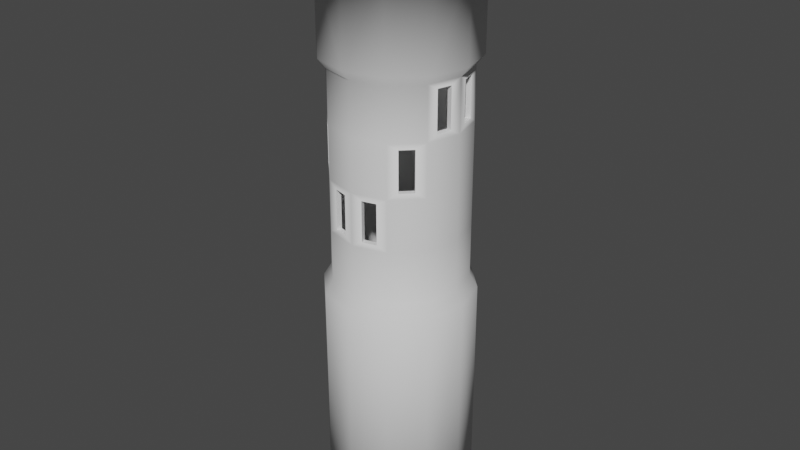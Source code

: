 # Source: TowerTurret.blend  (saved by Blender 2.82.7; exported with 4.5.12 LTS)
import bpy
from mathutils import Matrix  # noqa: F401  (used for matrix-valued properties, if any)

bpy.ops.wm.read_factory_settings(use_empty=True)
scene = bpy.context.scene
scene.name = 'Scene'

# ---- collections
col_collection = bpy.data.collections.new('Collection'); scene.collection.children.link(col_collection)

# ---- world
world_world = bpy.data.worlds.new('World'); scene.world = world_world
world_world.use_nodes = True; world_world.node_tree.nodes.clear()
_N = world_world.node_tree.nodes; _L = world_world.node_tree.links
n0 = _N.new('ShaderNodeOutputWorld'); n0.name = 'World Output'; n0.location = (300, 300)
n1 = _N.new('ShaderNodeBackground'); n1.name = 'Background'; n1.location = (10, 300)
n1.inputs[0].default_value = (0.05088, 0.05088, 0.05088, 1.0)
_L.new(n1.outputs[0], n0.inputs[0])
n0.is_active_output = True
world_world.color = (0.05088, 0.05088, 0.05088)
world_world.use_sun_shadow = False
world_world.sun_shadow_jitter_overblur = 0.0

# ---- meshes
me_cylinder = bpy.data.meshes.new('Cylinder')
me_cylinder.from_pydata([(1.51e-07, -1.0, -4.0), (1.51e-07, -1.0, 4.0), (-0.5, -0.866, -4.0), (-0.5, -0.866, 4.0), (-0.866, -0.5, -4.0), (-0.866, -0.5, 4.0), (-1.0, -4.649e-07, -4.0), (-1.0, -4.649e-07, 4.0), (1.51e-07, -1.0, 3.737), (-0.5, -0.866, 3.737), (-0.866, -0.5, 3.737), (-1.0, -4.649e-07, 3.737), (1.51e-07, -1.0, 3.463), (-0.5, -0.866, 3.463), (-0.866, -0.5, 3.463), (-1.0, -4.649e-07, 3.463), (1.378e-07, -0.8965, 2.162), (-0.4482, -0.7764, 2.162), (-0.7764, -0.4482, 2.162), (-0.8965, -4.171e-07, 2.162), (1.378e-07, -0.8965, -0.6213), (-0.4482, -0.7764, -0.6213), (-0.7764, -0.4482, -0.6213), (-0.8965, -4.171e-07, -0.6213), (1.51e-07, -1.0, -0.795), (-0.5, -0.866, -0.795), (-0.866, -0.5, -0.795), (-1.0, -4.649e-07, -0.795), (1.51e-07, -1.0, 2.292), (-0.5, -0.866, 2.292), (-0.866, -0.5, 2.292), (-1.0, -4.649e-07, 2.292), (-1.1, -5.13e-07, 3.707), (-1.069, -4.981e-07, 3.737), (-0.9526, -0.55, 3.707), (-0.9257, -0.5345, 3.737), (-0.55, -0.9526, 3.707), (-0.5345, -0.9257, 3.737), (1.667e-07, -1.1, 3.707), (1.618e-07, -1.069, 3.737), (1.667e-07, -1.1, 3.493), (1.618e-07, -1.069, 3.463), (-0.55, -0.9526, 3.493), (-0.5345, -0.9257, 3.463), (-0.9526, -0.55, 3.493), (-0.9257, -0.5345, 3.463), (-1.1, -5.13e-07, 3.493), (-1.069, -4.981e-07, 3.463), (1.378e-07, -0.8965, 1.466), (1.378e-07, -0.8965, 0.7703), (1.378e-07, -0.8965, 0.07447), (-0.4482, -0.7764, 1.466), (-0.4482, -0.7764, 0.7703), (-0.4482, -0.7764, 0.07447), (-0.7764, -0.4482, 1.466), (-0.7764, -0.4482, 0.7703), (-0.7764, -0.4482, 0.07447), (-0.8965, -4.171e-07, 1.466), (-0.8965, -4.171e-07, 0.7703), (-0.8965, -4.171e-07, 0.07447), (-0.8114, -0.3174, 1.543), (-0.8114, -0.3174, 2.085), (-0.8614, -0.1308, 2.085), (-0.8614, -0.1308, 1.543), (-0.1308, -0.8614, 0.1517), (-0.1308, -0.8614, 0.6931), (-0.3174, -0.8114, 0.6931), (-0.3174, -0.8114, 0.1517), (-0.544, -0.6806, 0.8475), (-0.544, -0.6806, 1.389), (-0.6806, -0.544, 1.389), (-0.6806, -0.544, 0.8475), (-0.1308, -0.8614, 0.6931), (-0.1308, -0.8614, 0.1517), (-0.8614, -0.1308, 2.085), (-0.8614, -0.1308, 1.543), (-0.8114, -0.3174, 2.085), (-0.8114, -0.3174, 1.543), (-0.3174, -0.8114, 0.1517), (-0.3174, -0.8114, 0.6931), (-0.544, -0.6806, 1.389), (-0.544, -0.6806, 0.8475), (-0.6806, -0.544, 0.8475), (-0.6806, -0.544, 1.389), (-0.1127, -0.7938, 0.6931), (-0.1127, -0.7938, 0.1517), (-0.7938, -0.1127, 2.085), (-0.7938, -0.1127, 1.543), (-0.7438, -0.2993, 2.085), (-0.7438, -0.2993, 1.543), (-0.2993, -0.7438, 0.1517), (-0.2993, -0.7438, 0.6931), (-0.4945, -0.6311, 1.389), (-0.4945, -0.6311, 0.8475), (-0.6311, -0.4945, 0.8475), (-0.6311, -0.4945, 1.389)], [], [(8, 1, 3, 9), (9, 3, 5, 10), (10, 5, 7, 11), (44, 34, 32, 46), (42, 36, 34, 44), (28, 12, 13, 29), (29, 13, 14, 30), (30, 14, 15, 31), (66, 67, 78, 79), (51, 17, 18, 54), (48, 16, 17, 51), (24, 20, 21, 25), (25, 21, 22, 26), (26, 22, 23, 27), (4, 26, 27, 6), (2, 25, 26, 4), (0, 24, 25, 2), (18, 30, 31, 19), (17, 29, 30, 18), (16, 28, 29, 17), (10, 11, 33, 35), (9, 10, 35, 37), (8, 9, 37, 39), (15, 14, 45, 47), (14, 13, 43, 45), (13, 12, 41, 43), (40, 38, 36, 42), (35, 33, 32, 34), (37, 35, 34, 36), (39, 37, 36, 38), (40, 42, 43, 41), (42, 44, 45, 43), (44, 46, 47, 45), (20, 50, 53, 21), (68, 69, 80, 81), (49, 48, 51, 52), (21, 53, 56, 22), (53, 52, 55, 56), (65, 66, 79, 72), (22, 56, 59, 23), (56, 55, 58, 59), (55, 54, 57, 58), (54, 18, 61, 60), (18, 19, 62, 61), (19, 57, 63, 62), (57, 54, 60, 63), (50, 49, 65, 64), (49, 52, 66, 65), (52, 53, 67, 66), (53, 50, 64, 67), (52, 51, 69, 68), (51, 54, 70, 69), (54, 55, 71, 70), (55, 52, 68, 71), (72, 79, 91, 84), (82, 81, 93, 94), (77, 76, 88, 89), (71, 68, 81, 82), (60, 61, 76, 77), (69, 70, 83, 80), (63, 60, 77, 75), (67, 64, 73, 78), (64, 65, 72, 73), (62, 63, 75, 74), (70, 71, 82, 83), (61, 62, 74, 76), (75, 77, 89, 87), (80, 83, 95, 92), (73, 72, 84, 85), (79, 78, 90, 91), (76, 74, 86, 88), (83, 82, 94, 95), (74, 75, 87, 86), (81, 80, 92, 93), (78, 73, 85, 90)])
me_cylinder.polygons.foreach_set('use_smooth', [1, 1, 1, 1, 1, 1, 1, 1, 1, 1, 1, 1, 1, 1, 1, 1, 1, 1, 1, 1, 1, 1, 1, 1, 1, 1, 1, 1, 1, 1, 1, 1, 1, 1, 1, 1, 1, 1, 1, 1, 1, 1, 1, 1, 1, 1, 1, 1, 1, 1, 1, 1, 1, 1, 0, 0, 0, 1, 1, 1, 1, 1, 1, 1, 1, 1, 0, 0, 0, 0, 0, 0, 0, 0, 0])
_uv = me_cylinder.uv_layers.new(name='UVMap')
_uv.uv.foreach_set('vector', [0.5, 0.9836, 0.5, 1.0, 0.4167, 1.0, 0.4167, 0.9836, 0.4167, 0.9836, 0.4167, 1.0, 0.3333, 1.0, 0.3333, 0.9836, 0.3333, 0.9836, 0.3333, 1.0, 0.25, 1.0, 0.25, 0.9836, 0.3333, 0.9683, 0.3333, 0.9817, 0.25, 0.9817, 0.25, 0.9683, 0.4167, 0.9683, 0.4167, 0.9817, 0.3333, 0.9817, 0.3333, 0.9683, 0.5, 0.8933, 0.5, 0.9665, 0.4167, 0.9665, 0.4167, 0.8933, 0.4167, 0.8933, 0.4167, 0.9665, 0.3333, 0.9665, 0.3333, 0.8933, 0.3333, 0.8933, 0.3333, 0.9665, 0.25, 0.9665, 0.25, 0.8933, 0.4256, 0.795, 0.4256, 0.7578, 0.4256, 0.7578, 0.4256, 0.795, 0.4167, 0.8416, 0.4167, 0.8851, 0.3333, 0.8851, 0.3333, 0.8416, 0.5, 0.8416, 0.5, 0.8851, 0.4167, 0.8851, 0.4167, 0.8416, 0.5, 0.7003, 0.5, 0.7112, 0.4167, 0.7112, 0.4167, 0.7003, 0.4167, 0.7003, 0.4167, 0.7112, 0.3333, 0.7112, 0.3333, 0.7003, 0.3333, 0.7003, 0.3333, 0.7112, 0.25, 0.7112, 0.25, 0.7003, 0.3333, 0.5, 0.3333, 0.7003, 0.25, 0.7003, 0.25, 0.5, 0.4167, 0.5, 0.4167, 0.7003, 0.3333, 0.7003, 0.3333, 0.5, 0.5, 0.5, 0.5, 0.7003, 0.4167, 0.7003, 0.4167, 0.5, 0.3333, 0.8851, 0.3333, 0.8933, 0.25, 0.8933, 0.25, 0.8851, 0.4167, 0.8851, 0.4167, 0.8933, 0.3333, 0.8933, 0.3333, 0.8851, 0.5, 0.8851, 0.5, 0.8933, 0.4167, 0.8933, 0.4167, 0.8851, 0.3333, 0.9836, 0.25, 0.9836, 0.25, 0.9836, 0.3333, 0.9836, 0.4167, 0.9836, 0.3333, 0.9836, 0.3333, 0.9836, 0.4167, 0.9836, 0.5, 0.9836, 0.4167, 0.9836, 0.4167, 0.9836, 0.5, 0.9836, 0.25, 0.9665, 0.3333, 0.9665, 0.3333, 0.9665, 0.25, 0.9665, 0.3333, 0.9665, 0.4167, 0.9665, 0.4167, 0.9665, 0.3333, 0.9665, 0.4167, 0.9665, 0.5, 0.9665, 0.5, 0.9665, 0.4167, 0.9665, 0.5, 0.9683, 0.5, 0.9817, 0.4167, 0.9817, 0.4167, 0.9683, 0.3333, 0.9836, 0.25, 0.9836, 0.25, 0.9817, 0.3333, 0.9817, 0.4167, 0.9836, 0.3333, 0.9836, 0.3333, 0.9817, 0.4167, 0.9817, 0.5, 0.9836, 0.4167, 0.9836, 0.4167, 0.9817, 0.5, 0.9817, 0.5, 0.9683, 0.4167, 0.9683, 0.4167, 0.9665, 0.5, 0.9665, 0.4167, 0.9683, 0.3333, 0.9683, 0.3333, 0.9665, 0.4167, 0.9665, 0.3333, 0.9683, 0.25, 0.9683, 0.25, 0.9665, 0.3333, 0.9665, 0.5, 0.7112, 0.5, 0.7547, 0.4167, 0.7547, 0.4167, 0.7112, 0.4077, 0.8013, 0.4077, 0.8385, 0.4077, 0.8385, 0.4077, 0.8013, 0.5, 0.7981, 0.5, 0.8416, 0.4167, 0.8416, 0.4167, 0.7981, 0.4167, 0.7112, 0.4167, 0.7547, 0.3333, 0.7547, 0.3333, 0.7112, 0.4167, 0.7547, 0.4167, 0.7981, 0.3333, 0.7981, 0.3333, 0.7547, 0.491, 0.795, 0.4256, 0.795, 0.4256, 0.795, 0.491, 0.795, 0.3333, 0.7112, 0.3333, 0.7547, 0.25, 0.7547, 0.25, 0.7112, 0.3333, 0.7547, 0.3333, 0.7981, 0.25, 0.7981, 0.25, 0.7547, 0.3333, 0.7981, 0.3333, 0.8416, 0.25, 0.8416, 0.25, 0.7981, 0.3333, 0.8416, 0.3333, 0.8851, 0.3244, 0.882, 0.3244, 0.8448, 0.3333, 0.8851, 0.25, 0.8851, 0.259, 0.882, 0.3244, 0.882, 0.25, 0.8851, 0.25, 0.8416, 0.259, 0.8448, 0.259, 0.882, 0.25, 0.8416, 0.3333, 0.8416, 0.3244, 0.8448, 0.259, 0.8448, 0.5, 0.7547, 0.5, 0.7981, 0.491, 0.795, 0.491, 0.7578, 0.5, 0.7981, 0.4167, 0.7981, 0.4256, 0.795, 0.491, 0.795, 0.4167, 0.7981, 0.4167, 0.7547, 0.4256, 0.7578, 0.4256, 0.795, 0.4167, 0.7547, 0.5, 0.7547, 0.491, 0.7578, 0.4256, 0.7578, 0.4167, 0.7981, 0.4167, 0.8416, 0.4077, 0.8385, 0.4077, 0.8013, 0.4167, 0.8416, 0.3333, 0.8416, 0.3423, 0.8385, 0.4077, 0.8385, 0.3333, 0.8416, 0.3333, 0.7981, 0.3423, 0.8013, 0.3423, 0.8385, 0.3333, 0.7981, 0.4167, 0.7981, 0.4077, 0.8013, 0.3423, 0.8013, 0.491, 0.795, 0.4256, 0.795, 0.4256, 0.795, 0.491, 0.795, 0.3423, 0.8013, 0.4077, 0.8013, 0.4077, 0.8013, 0.3423, 0.8013, 0.3244, 0.8448, 0.3244, 0.882, 0.3244, 0.882, 0.3244, 0.8448, 0.3423, 0.8013, 0.4077, 0.8013, 0.4077, 0.8013, 0.3423, 0.8013, 0.3244, 0.8448, 0.3244, 0.882, 0.3244, 0.882, 0.3244, 0.8448, 0.4077, 0.8385, 0.3423, 0.8385, 0.3423, 0.8385, 0.4077, 0.8385, 0.259, 0.8448, 0.3244, 0.8448, 0.3244, 0.8448, 0.259, 0.8448, 0.4256, 0.7578, 0.491, 0.7578, 0.491, 0.7578, 0.4256, 0.7578, 0.491, 0.7578, 0.491, 0.795, 0.491, 0.795, 0.491, 0.7578, 0.259, 0.882, 0.259, 0.8448, 0.259, 0.8448, 0.259, 0.882, 0.3423, 0.8385, 0.3423, 0.8013, 0.3423, 0.8013, 0.3423, 0.8385, 0.3244, 0.882, 0.259, 0.882, 0.259, 0.882, 0.3244, 0.882, 0.259, 0.8448, 0.3244, 0.8448, 0.3244, 0.8448, 0.259, 0.8448, 0.4077, 0.8385, 0.3423, 0.8385, 0.3423, 0.8385, 0.4077, 0.8385, 0.491, 0.7578, 0.491, 0.795, 0.491, 0.795, 0.491, 0.7578, 0.4256, 0.795, 0.4256, 0.7578, 0.4256, 0.7578, 0.4256, 0.795, 0.3244, 0.882, 0.259, 0.882, 0.259, 0.882, 0.3244, 0.882, 0.3423, 0.8385, 0.3423, 0.8013, 0.3423, 0.8013, 0.3423, 0.8385, 0.259, 0.882, 0.259, 0.8448, 0.259, 0.8448, 0.259, 0.882, 0.4077, 0.8013, 0.4077, 0.8385, 0.4077, 0.8385, 0.4077, 0.8013, 0.4256, 0.7578, 0.491, 0.7578, 0.491, 0.7578, 0.4256, 0.7578])
me_cylinder.use_remesh_preserve_volume = False
me_cylinder.use_remesh_preserve_attributes = False
me_cylinder.use_mirror_vertex_groups = False
me_cylinder.update()

# ---- objects
ob_towerturret = bpy.data.objects.new('TowerTurret', me_cylinder)

# ---- transforms, parenting, visibility, modifiers, constraints
ob_towerturret.location = (0.0, 0.0, 4.0)
ob_towerturret.lineart.crease_threshold = 0.0
_m = ob_towerturret.modifiers.new('Mirror', 'MIRROR')
_m = ob_towerturret.modifiers.new('Mirror.001', 'MIRROR')
_m.use_axis = (False, True, False)
_m = ob_towerturret.modifiers.new('Solidify', 'SOLIDIFY')
_m.thickness = 0.08
_m.thickness_clamp = 1.0
_m.nonmanifold_thickness_mode = 'FIXED'
_m.nonmanifold_merge_threshold = 0.0003

# ---- collection membership
col_collection.objects.link(ob_towerturret)

# ---- scene / render settings (as saved in the file)
scene.frame_start = 1; scene.frame_end = 250; scene.frame_set(1)
scene.render.engine = 'BLENDER_EEVEE_NEXT'
scene.cycles.use_denoising = False
scene.cycles.samples = 128
scene.cycles.sampling_pattern = 'TABULATED_SOBOL'
scene.cycles.use_adaptive_sampling = False
scene.cycles.use_light_tree = False
scene.view_settings.view_transform = 'Filmic'
bpy.context.view_layer.update()

# ---- added for rendering (the .blend has no active camera and no usable light): camera, sun
cam_auto = bpy.data.cameras.new('AutoCamera')
cam_auto.lens = 50.0
cam_auto.sensor_width = 36.0
cam_auto.clip_end = 1000.0
ob_auto_camera = bpy.data.objects.new('AutoCamera', cam_auto)
scene.collection.objects.link(ob_auto_camera)
ob_auto_camera.location = (7.94186, -9.53023, 10.3535)
ob_auto_camera.rotation_euler = (1.09748, -7.21219e-08, 0.694738)
scene.camera = ob_auto_camera
light_auto_sun = bpy.data.lights.new('AutoSun', 'SUN')
light_auto_sun.energy = 3.0
light_auto_sun.angle = 0.0523599
ob_auto_sun = bpy.data.objects.new('AutoSun', light_auto_sun)
scene.collection.objects.link(ob_auto_sun)
ob_auto_sun.rotation_euler = (0.872665, 0.174533, 0.523599)
bpy.context.view_layer.update()
